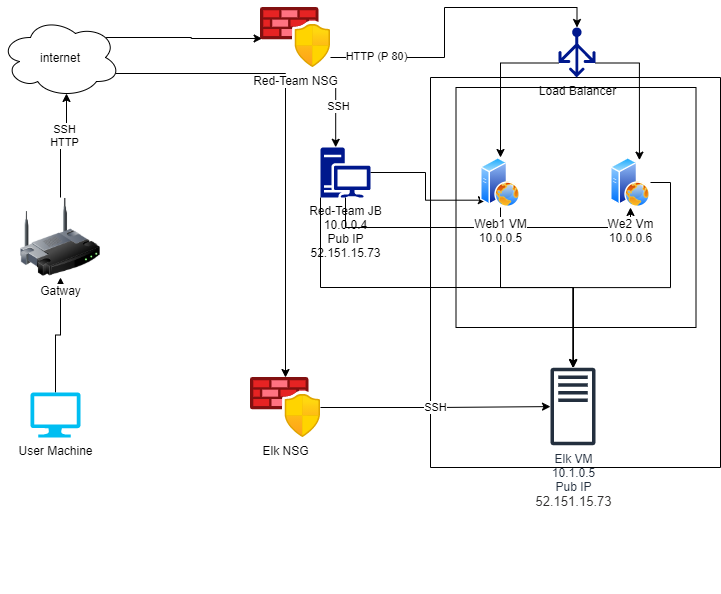

The diagram above was exported from draw.io. Its source (the exported page's mxGraphModel, read from the mxfile embedded in the PNG):
<mxGraphModel dx="1038" dy="579" grid="1" gridSize="10" guides="1" tooltips="1" connect="1" arrows="1" fold="1" page="1" pageScale="1" pageWidth="850" pageHeight="1100" math="0" shadow="0">
  <root>
    <mxCell id="0" />
    <mxCell id="1" parent="0" />
    <mxCell id="73bdSd42zADUgNfHizBv-29" value="" style="rounded=0;whiteSpace=wrap;html=1;direction=south;" parent="1" vertex="1">
      <mxGeometry x="460" y="190" width="290" height="390" as="geometry" />
    </mxCell>
    <mxCell id="73bdSd42zADUgNfHizBv-26" value="" style="whiteSpace=wrap;html=1;aspect=fixed;" parent="1" vertex="1">
      <mxGeometry x="485.5" y="200" width="240" height="240" as="geometry" />
    </mxCell>
    <mxCell id="73bdSd42zADUgNfHizBv-19" style="edgeStyle=orthogonalEdgeStyle;rounded=0;orthogonalLoop=1;jettySize=auto;html=1;exitX=0.5;exitY=0;exitDx=0;exitDy=0;exitPerimeter=0;entryX=0.5;entryY=1;entryDx=0;entryDy=0;" parent="1" source="73bdSd42zADUgNfHizBv-1" target="73bdSd42zADUgNfHizBv-2" edge="1">
      <mxGeometry relative="1" as="geometry" />
    </mxCell>
    <mxCell id="73bdSd42zADUgNfHizBv-1" value="User Machine" style="verticalLabelPosition=bottom;html=1;verticalAlign=top;align=center;strokeColor=none;fillColor=#00BEF2;shape=mxgraph.azure.computer;pointerEvents=1;" parent="1" vertex="1">
      <mxGeometry x="60" y="505" width="50" height="45" as="geometry" />
    </mxCell>
    <mxCell id="73bdSd42zADUgNfHizBv-20" style="edgeStyle=orthogonalEdgeStyle;rounded=0;orthogonalLoop=1;jettySize=auto;html=1;exitX=0.5;exitY=0;exitDx=0;exitDy=0;entryX=0.55;entryY=0.95;entryDx=0;entryDy=0;entryPerimeter=0;" parent="1" source="73bdSd42zADUgNfHizBv-2" target="73bdSd42zADUgNfHizBv-3" edge="1">
      <mxGeometry relative="1" as="geometry" />
    </mxCell>
    <mxCell id="ntiVQXLwmYrDxor8KLM_-3" value="SSH&lt;br&gt;HTTP" style="edgeLabel;html=1;align=center;verticalAlign=middle;resizable=0;points=[];" parent="73bdSd42zADUgNfHizBv-20" vertex="1" connectable="0">
      <mxGeometry x="0.2509" y="3" relative="1" as="geometry">
        <mxPoint as="offset" />
      </mxGeometry>
    </mxCell>
    <mxCell id="73bdSd42zADUgNfHizBv-2" value="Gatway" style="image;html=1;image=img/lib/clip_art/networking/Wireless_Router_128x128.png" parent="1" vertex="1">
      <mxGeometry x="50" y="310" width="80" height="80" as="geometry" />
    </mxCell>
    <mxCell id="73bdSd42zADUgNfHizBv-21" style="edgeStyle=orthogonalEdgeStyle;rounded=0;orthogonalLoop=1;jettySize=auto;html=1;exitX=0.88;exitY=0.25;exitDx=0;exitDy=0;exitPerimeter=0;entryX=0.023;entryY=0.183;entryDx=0;entryDy=0;entryPerimeter=0;" parent="1" source="73bdSd42zADUgNfHizBv-3" edge="1">
      <mxGeometry relative="1" as="geometry">
        <mxPoint x="291.6099999999999" y="150.98000000000002" as="targetPoint" />
      </mxGeometry>
    </mxCell>
    <mxCell id="73bdSd42zADUgNfHizBv-22" style="edgeStyle=orthogonalEdgeStyle;rounded=0;orthogonalLoop=1;jettySize=auto;html=1;exitX=0.96;exitY=0.7;exitDx=0;exitDy=0;exitPerimeter=0;" parent="1" source="73bdSd42zADUgNfHizBv-3" target="73bdSd42zADUgNfHizBv-11" edge="1">
      <mxGeometry relative="1" as="geometry" />
    </mxCell>
    <mxCell id="73bdSd42zADUgNfHizBv-3" value="internet" style="ellipse;shape=cloud;whiteSpace=wrap;html=1;" parent="1" vertex="1">
      <mxGeometry x="30" y="130" width="120" height="80" as="geometry" />
    </mxCell>
    <mxCell id="73bdSd42zADUgNfHizBv-14" style="edgeStyle=orthogonalEdgeStyle;rounded=0;orthogonalLoop=1;jettySize=auto;html=1;exitX=0.5;exitY=1;exitDx=0;exitDy=0;exitPerimeter=0;entryX=0.5;entryY=1;entryDx=0;entryDy=0;" parent="1" source="73bdSd42zADUgNfHizBv-4" target="73bdSd42zADUgNfHizBv-6" edge="1">
      <mxGeometry relative="1" as="geometry" />
    </mxCell>
    <mxCell id="73bdSd42zADUgNfHizBv-16" style="edgeStyle=orthogonalEdgeStyle;rounded=0;orthogonalLoop=1;jettySize=auto;html=1;exitX=1;exitY=0.5;exitDx=0;exitDy=0;exitPerimeter=0;entryX=0;entryY=1;entryDx=0;entryDy=0;" parent="1" source="73bdSd42zADUgNfHizBv-4" target="73bdSd42zADUgNfHizBv-5" edge="1">
      <mxGeometry relative="1" as="geometry" />
    </mxCell>
    <mxCell id="73bdSd42zADUgNfHizBv-30" style="edgeStyle=orthogonalEdgeStyle;rounded=0;orthogonalLoop=1;jettySize=auto;html=1;exitX=0;exitY=1;exitDx=0;exitDy=0;exitPerimeter=0;" parent="1" source="73bdSd42zADUgNfHizBv-4" target="73bdSd42zADUgNfHizBv-8" edge="1">
      <mxGeometry relative="1" as="geometry">
        <Array as="points">
          <mxPoint x="350" y="400" />
          <mxPoint x="603" y="400" />
        </Array>
      </mxGeometry>
    </mxCell>
    <mxCell id="73bdSd42zADUgNfHizBv-4" value="Red-Team JB&lt;br&gt;10.0.0.4&lt;br&gt;Pub IP&lt;br&gt;52.151.15.73" style="sketch=0;aspect=fixed;pointerEvents=1;shadow=0;dashed=0;html=1;strokeColor=none;labelPosition=center;verticalLabelPosition=bottom;verticalAlign=top;align=center;fillColor=#00188D;shape=mxgraph.mscae.enterprise.workstation_client" parent="1" vertex="1">
      <mxGeometry x="350" y="260" width="50" height="50" as="geometry" />
    </mxCell>
    <mxCell id="73bdSd42zADUgNfHizBv-24" style="edgeStyle=orthogonalEdgeStyle;rounded=0;orthogonalLoop=1;jettySize=auto;html=1;exitX=0.5;exitY=1;exitDx=0;exitDy=0;" parent="1" source="73bdSd42zADUgNfHizBv-5" target="73bdSd42zADUgNfHizBv-8" edge="1">
      <mxGeometry relative="1" as="geometry" />
    </mxCell>
    <mxCell id="73bdSd42zADUgNfHizBv-5" value="Web1 VM&lt;br&gt;10.0.0.5&lt;br&gt;" style="aspect=fixed;perimeter=ellipsePerimeter;html=1;align=center;shadow=0;dashed=0;spacingTop=3;image;image=img/lib/active_directory/web_server.svg;" parent="1" vertex="1">
      <mxGeometry x="510" y="270" width="40" height="50" as="geometry" />
    </mxCell>
    <mxCell id="73bdSd42zADUgNfHizBv-25" style="edgeStyle=orthogonalEdgeStyle;rounded=0;orthogonalLoop=1;jettySize=auto;html=1;exitX=1;exitY=0.5;exitDx=0;exitDy=0;" parent="1" source="73bdSd42zADUgNfHizBv-6" target="73bdSd42zADUgNfHizBv-8" edge="1">
      <mxGeometry relative="1" as="geometry" />
    </mxCell>
    <mxCell id="73bdSd42zADUgNfHizBv-6" value="We2 Vm&lt;br&gt;10.0.0.6&lt;br&gt;" style="aspect=fixed;perimeter=ellipsePerimeter;html=1;align=center;shadow=0;dashed=0;spacingTop=3;image;image=img/lib/active_directory/web_server.svg;" parent="1" vertex="1">
      <mxGeometry x="640" y="270" width="40" height="50" as="geometry" />
    </mxCell>
    <mxCell id="73bdSd42zADUgNfHizBv-8" value="Elk VM&lt;br&gt;10.1.0.5&lt;br&gt;Pub IP&lt;br&gt;&lt;span style=&quot;color: rgb(50 , 49 , 48) ; font-family: &amp;#34;segoe ui&amp;#34; , &amp;#34;segoe ui web (west european)&amp;#34; , &amp;#34;segoe ui&amp;#34; , , &amp;#34;blinkmacsystemfont&amp;#34; , &amp;#34;roboto&amp;#34; , &amp;#34;helvetica neue&amp;#34; , sans-serif ; font-size: 13px ; text-align: left ; background-color: rgb(255 , 255 , 255)&quot;&gt;52.151.15.73&lt;/span&gt;" style="sketch=0;outlineConnect=0;fontColor=#232F3E;gradientColor=none;fillColor=#232F3E;strokeColor=none;dashed=0;verticalLabelPosition=bottom;verticalAlign=top;align=center;html=1;fontSize=12;fontStyle=0;aspect=fixed;pointerEvents=1;shape=mxgraph.aws4.traditional_server;" parent="1" vertex="1">
      <mxGeometry x="580" y="480" width="45" height="78" as="geometry" />
    </mxCell>
    <mxCell id="73bdSd42zADUgNfHizBv-12" style="edgeStyle=orthogonalEdgeStyle;rounded=0;orthogonalLoop=1;jettySize=auto;html=1;exitX=0;exitY=0.71;exitDx=0;exitDy=0;exitPerimeter=0;entryX=0.5;entryY=0;entryDx=0;entryDy=0;" parent="1" source="73bdSd42zADUgNfHizBv-9" target="73bdSd42zADUgNfHizBv-5" edge="1">
      <mxGeometry relative="1" as="geometry" />
    </mxCell>
    <mxCell id="73bdSd42zADUgNfHizBv-13" style="edgeStyle=orthogonalEdgeStyle;rounded=0;orthogonalLoop=1;jettySize=auto;html=1;exitX=1;exitY=0.71;exitDx=0;exitDy=0;exitPerimeter=0;entryX=0.75;entryY=0;entryDx=0;entryDy=0;" parent="1" source="73bdSd42zADUgNfHizBv-9" target="73bdSd42zADUgNfHizBv-6" edge="1">
      <mxGeometry relative="1" as="geometry" />
    </mxCell>
    <mxCell id="73bdSd42zADUgNfHizBv-9" value="Load Balancer" style="sketch=0;aspect=fixed;pointerEvents=1;shadow=0;dashed=0;html=1;strokeColor=none;labelPosition=center;verticalLabelPosition=bottom;verticalAlign=top;align=center;fillColor=#00188D;shape=mxgraph.azure.load_balancer_generic" parent="1" vertex="1">
      <mxGeometry x="588" y="140" width="37" height="50" as="geometry" />
    </mxCell>
    <mxCell id="73bdSd42zADUgNfHizBv-17" style="edgeStyle=orthogonalEdgeStyle;rounded=0;orthogonalLoop=1;jettySize=auto;html=1;entryX=0.5;entryY=0;entryDx=0;entryDy=0;entryPerimeter=0;" parent="1" target="73bdSd42zADUgNfHizBv-9" edge="1">
      <mxGeometry relative="1" as="geometry">
        <mxPoint x="360" y="170" as="sourcePoint" />
      </mxGeometry>
    </mxCell>
    <mxCell id="ntiVQXLwmYrDxor8KLM_-4" value="HTTP (P 80)" style="edgeLabel;html=1;align=center;verticalAlign=middle;resizable=0;points=[];" parent="73bdSd42zADUgNfHizBv-17" vertex="1" connectable="0">
      <mxGeometry x="-0.7144" y="2" relative="1" as="geometry">
        <mxPoint as="offset" />
      </mxGeometry>
    </mxCell>
    <mxCell id="73bdSd42zADUgNfHizBv-18" style="edgeStyle=orthogonalEdgeStyle;rounded=0;orthogonalLoop=1;jettySize=auto;html=1;entryX=0.304;entryY=-0.004;entryDx=0;entryDy=0;entryPerimeter=0;" parent="1" target="73bdSd42zADUgNfHizBv-4" edge="1">
      <mxGeometry relative="1" as="geometry">
        <mxPoint x="325" y="200" as="sourcePoint" />
      </mxGeometry>
    </mxCell>
    <mxCell id="ntiVQXLwmYrDxor8KLM_-5" value="SSH" style="edgeLabel;html=1;align=center;verticalAlign=middle;resizable=0;points=[];" parent="73bdSd42zADUgNfHizBv-18" vertex="1" connectable="0">
      <mxGeometry x="0.18" y="2" relative="1" as="geometry">
        <mxPoint as="offset" />
      </mxGeometry>
    </mxCell>
    <mxCell id="73bdSd42zADUgNfHizBv-23" value="SSH" style="edgeStyle=orthogonalEdgeStyle;rounded=0;orthogonalLoop=1;jettySize=auto;html=1;" parent="1" source="73bdSd42zADUgNfHizBv-11" target="73bdSd42zADUgNfHizBv-8" edge="1">
      <mxGeometry relative="1" as="geometry" />
    </mxCell>
    <mxCell id="73bdSd42zADUgNfHizBv-11" value="Elk NSG" style="aspect=fixed;html=1;points=[];align=center;image;fontSize=12;image=img/lib/azure2/networking/Azure_Firewall_Manager.svg;" parent="1" vertex="1">
      <mxGeometry x="280" y="490" width="70" height="60" as="geometry" />
    </mxCell>
    <mxCell id="ntiVQXLwmYrDxor8KLM_-1" value="&lt;br&gt;&lt;br&gt;&lt;br&gt;&lt;br&gt;&lt;br&gt;&lt;br&gt;&lt;br&gt;&lt;br&gt;&lt;br&gt;&lt;br&gt;&lt;br&gt;&amp;nbsp; &amp;nbsp; &amp;nbsp; &amp;nbsp; &amp;nbsp; &amp;nbsp;&amp;nbsp;" style="text;html=1;align=center;verticalAlign=middle;resizable=0;points=[];autosize=1;strokeColor=none;fillColor=none;" parent="1" vertex="1">
      <mxGeometry x="55" y="535" width="60" height="170" as="geometry" />
    </mxCell>
    <mxCell id="ntiVQXLwmYrDxor8KLM_-2" value="Red-Team NSG" style="aspect=fixed;html=1;points=[];align=center;image;fontSize=12;image=img/lib/azure2/networking/Azure_Firewall_Manager.svg;" parent="1" vertex="1">
      <mxGeometry x="290" y="120" width="70" height="60" as="geometry" />
    </mxCell>
  </root>
</mxGraphModel>